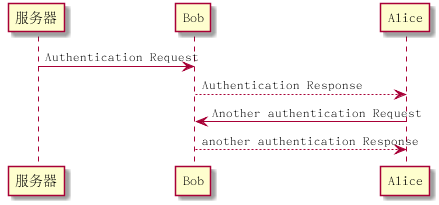

The diagram above was rendered by PlantUML. Its source (embedded in the PNG):
@startuml

服务器 -> Bob: Authentication Request
Bob --> Alice: Authentication Response

Alice -> Bob: Another authentication Request
Alice <-- Bob: another authentication Response

@enduml